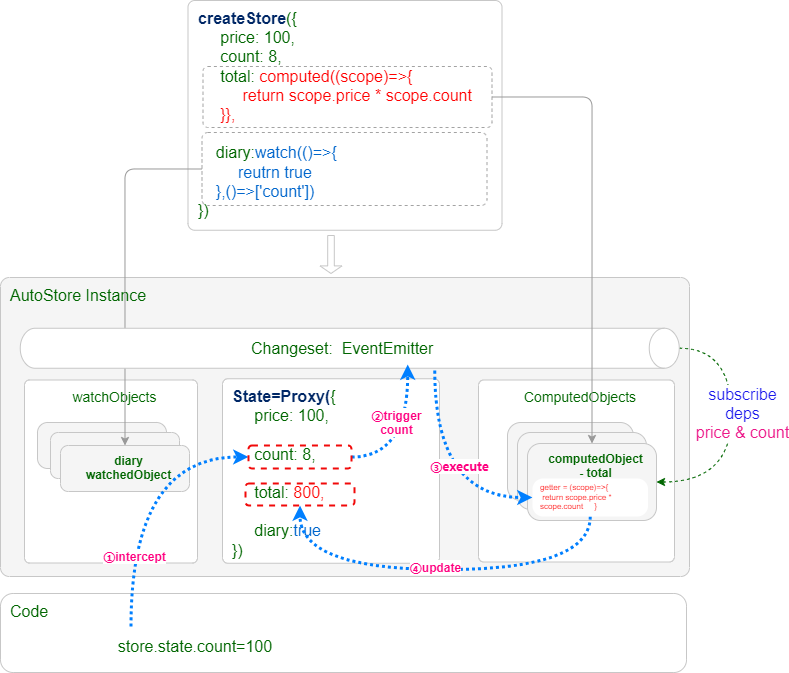

The diagram above was exported from draw.io. Its source (the exported page's mxGraphModel, read from the mxfile embedded in the PNG):
<mxGraphModel dx="1199" dy="953" grid="0" gridSize="80" guides="1" tooltips="1" connect="1" arrows="1" fold="1" page="1" pageScale="1" pageWidth="827" pageHeight="1169" background="#ffffff" math="0" shadow="0">
  <root>
    <mxCell id="0" />
    <mxCell id="1" parent="0" />
    <mxCell id="7" value="&lt;div style=&quot;font-size: 16px;&quot;&gt;&lt;span style=&quot;background-color: initial; font-size: 16px;&quot;&gt;AutoStore Instance&lt;/span&gt;&lt;/div&gt;" style="rounded=1;whiteSpace=wrap;html=1;arcSize=3;fillColor=#F5F5F5;fontColor=#006600;strokeColor=#C7C7C7;align=left;verticalAlign=top;fontSize=16;spacingTop=2;spacingLeft=8;" parent="1" vertex="1">
      <mxGeometry x="31" y="392" width="689" height="299" as="geometry" />
    </mxCell>
    <mxCell id="3" value="&lt;div style=&quot;font-size: 16px;&quot;&gt;&lt;span style=&quot;background-color: initial;&quot;&gt;&lt;font color=&quot;#002766&quot;&gt;&lt;b&gt;createStore&lt;/b&gt;&lt;/font&gt;({&lt;/span&gt;&lt;br&gt;&lt;/div&gt;&lt;div style=&quot;font-size: 16px;&quot;&gt;&lt;span style=&quot;background-color: initial;&quot;&gt;&amp;nbsp; &amp;nbsp; &amp;nbsp;price: 100,&lt;/span&gt;&lt;/div&gt;&lt;div style=&quot;font-size: 16px;&quot;&gt;&lt;span style=&quot;background-color: initial;&quot;&gt;&amp;nbsp; &amp;nbsp; &amp;nbsp;count: 8,&lt;/span&gt;&lt;/div&gt;&lt;div style=&quot;font-size: 16px;&quot;&gt;&lt;span style=&quot;background-color: initial;&quot;&gt;&amp;nbsp; &amp;nbsp; &amp;nbsp;total:&lt;font color=&quot;#ff0000&quot;&gt; computed((scope)=&amp;gt;{&lt;/font&gt;&lt;/span&gt;&lt;/div&gt;&lt;div style=&quot;font-size: 16px;&quot;&gt;&lt;span style=&quot;background-color: initial;&quot;&gt;&lt;font color=&quot;#ff0000&quot;&gt;&amp;nbsp; &amp;nbsp; &amp;nbsp; &amp;nbsp; &amp;nbsp; return scope.price * scope.count&lt;/font&gt;&lt;/span&gt;&lt;/div&gt;&lt;div style=&quot;font-size: 16px;&quot;&gt;&lt;span style=&quot;background-color: initial;&quot;&gt;&lt;font color=&quot;#ff0000&quot;&gt;&amp;nbsp; &amp;nbsp; &amp;nbsp;}},&lt;/font&gt;&lt;/span&gt;&lt;/div&gt;&lt;div style=&quot;font-size: 16px;&quot;&gt;&lt;span style=&quot;background-color: initial; font-size: 6px;&quot;&gt;&lt;font color=&quot;#ff0000&quot;&gt;&lt;br&gt;&lt;/font&gt;&lt;/span&gt;&lt;/div&gt;&lt;div style=&quot;font-size: 16px;&quot;&gt;&lt;span style=&quot;background-color: initial;&quot;&gt;&amp;nbsp; &amp;nbsp; diary:&lt;font color=&quot;#0066cc&quot;&gt;watch(()=&amp;gt;{&lt;/font&gt;&lt;/span&gt;&lt;/div&gt;&lt;div style=&quot;font-size: 16px;&quot;&gt;&lt;span style=&quot;background-color: initial;&quot;&gt;&lt;font color=&quot;#0066cc&quot;&gt;&amp;nbsp; &amp;nbsp; &amp;nbsp; &amp;nbsp; &amp;nbsp;reutrn true&lt;/font&gt;&lt;/span&gt;&lt;/div&gt;&lt;div style=&quot;font-size: 16px;&quot;&gt;&lt;span style=&quot;background-color: initial;&quot;&gt;&lt;font color=&quot;#0066cc&quot;&gt;&amp;nbsp; &amp;nbsp; },()=&amp;gt;['count'])&lt;/font&gt;&lt;/span&gt;&lt;/div&gt;&lt;div style=&quot;font-size: 16px;&quot;&gt;&lt;span style=&quot;background-color: initial;&quot;&gt;})&lt;/span&gt;&lt;br&gt;&lt;/div&gt;" style="rounded=1;whiteSpace=wrap;html=1;arcSize=3;fillColor=#FFFFFF;fontColor=#006600;strokeColor=#C7C7C7;align=left;verticalAlign=top;fontSize=16;spacingTop=2;spacingLeft=8;" parent="1" vertex="1">
      <mxGeometry x="218.5" y="115" width="314" height="229.75" as="geometry" />
    </mxCell>
    <mxCell id="4" value="&lt;div style=&quot;font-size: 14px;&quot;&gt;&lt;span style=&quot;background-color: initial; font-size: 14px;&quot;&gt;ComputedObjects&lt;/span&gt;&lt;/div&gt;" style="rounded=1;whiteSpace=wrap;html=1;arcSize=3;fillColor=#FFFFFF;fontColor=#006600;strokeColor=#C7C7C7;align=center;verticalAlign=top;fontSize=16;spacingTop=2;spacingLeft=8;strokeWidth=1;" parent="1" vertex="1">
      <mxGeometry x="509" y="494.5" width="196" height="182" as="geometry" />
    </mxCell>
    <mxCell id="5" value="&lt;div style=&quot;font-size: 14px;&quot;&gt;&lt;span style=&quot;background-color: initial; font-size: 14px;&quot;&gt;watchObjects&lt;/span&gt;&lt;/div&gt;" style="rounded=1;whiteSpace=wrap;html=1;arcSize=3;fillColor=#FFFFFF;fontColor=#006600;strokeColor=#C7C7C7;align=center;verticalAlign=top;fontSize=16;spacingTop=2;spacingLeft=8;strokeWidth=1;" parent="1" vertex="1">
      <mxGeometry x="55" y="494.5" width="173" height="183" as="geometry" />
    </mxCell>
    <mxCell id="14" value="&lt;div style=&quot;font-size: 16px;&quot;&gt;&lt;span style=&quot;background-color: initial;&quot;&gt;&lt;font color=&quot;#002766&quot;&gt;&lt;b&gt;State=Proxy(&lt;/b&gt;&lt;/font&gt;{&lt;/span&gt;&lt;br&gt;&lt;/div&gt;&lt;div style=&quot;font-size: 16px;&quot;&gt;&lt;span style=&quot;background-color: initial;&quot;&gt;&amp;nbsp; &amp;nbsp; &amp;nbsp;price: 100,&lt;/span&gt;&lt;/div&gt;&lt;div style=&quot;font-size: 16px;&quot;&gt;&lt;span style=&quot;background-color: initial;&quot;&gt;&lt;br&gt;&lt;/span&gt;&lt;/div&gt;&lt;div style=&quot;font-size: 16px;&quot;&gt;&lt;span style=&quot;background-color: initial;&quot;&gt;&amp;nbsp; &amp;nbsp; &amp;nbsp;count: 8,&lt;/span&gt;&lt;/div&gt;&lt;div style=&quot;font-size: 16px;&quot;&gt;&lt;span style=&quot;background-color: initial;&quot;&gt;&lt;br&gt;&lt;/span&gt;&lt;/div&gt;&lt;div style=&quot;font-size: 16px;&quot;&gt;&lt;span style=&quot;background-color: initial;&quot;&gt;&amp;nbsp; &amp;nbsp; &amp;nbsp;total:&lt;font color=&quot;#ff0000&quot;&gt;&amp;nbsp;800&lt;/font&gt;&lt;/span&gt;&lt;span style=&quot;color: rgb(255, 0, 0); background-color: initial;&quot;&gt;,&lt;/span&gt;&lt;/div&gt;&lt;div style=&quot;font-size: 16px;&quot;&gt;&lt;span style=&quot;background-color: initial;&quot;&gt;&lt;br&gt;&lt;/span&gt;&lt;/div&gt;&lt;div style=&quot;font-size: 16px;&quot;&gt;&lt;span style=&quot;background-color: initial;&quot;&gt;&amp;nbsp; &amp;nbsp; &amp;nbsp;diary:&lt;font color=&quot;#0066cc&quot;&gt;true&lt;/font&gt;&lt;/span&gt;&lt;/div&gt;&lt;div style=&quot;font-size: 16px;&quot;&gt;&lt;span style=&quot;background-color: initial;&quot;&gt;})&lt;/span&gt;&lt;br&gt;&lt;/div&gt;" style="rounded=1;whiteSpace=wrap;html=1;arcSize=3;fillColor=#FFFFFF;fontColor=#006600;strokeColor=#C7C7C7;align=left;verticalAlign=top;fontSize=16;spacingTop=2;spacingLeft=8;strokeWidth=1;" parent="1" vertex="1">
      <mxGeometry x="253" y="493.25" width="217" height="184.5" as="geometry" />
    </mxCell>
    <mxCell id="17" value="&lt;div style=&quot;font-size: 12px;&quot;&gt;&lt;br&gt;&lt;/div&gt;" style="rounded=1;whiteSpace=wrap;html=1;arcSize=17;fillColor=#F5F5F5;fontColor=#006600;strokeColor=#C7C7C7;align=center;verticalAlign=top;fontSize=16;spacingTop=2;spacingLeft=8;strokeWidth=1;fontStyle=1;" parent="1" vertex="1">
      <mxGeometry x="538" y="537" width="126" height="78" as="geometry" />
    </mxCell>
    <mxCell id="18" value="&lt;div style=&quot;font-size: 14px;&quot;&gt;&lt;br&gt;&lt;/div&gt;" style="rounded=1;whiteSpace=wrap;html=1;arcSize=8;fillColor=none;fontColor=#006600;strokeColor=#A3A3A3;align=center;verticalAlign=middle;fontSize=14;spacingTop=2;spacingLeft=8;dashed=1;" parent="1" vertex="1">
      <mxGeometry x="233.5" y="181" width="289" height="61" as="geometry" />
    </mxCell>
    <mxCell id="20" value="&lt;div style=&quot;font-size: 12px;&quot;&gt;&lt;br&gt;&lt;/div&gt;" style="rounded=1;whiteSpace=wrap;html=1;arcSize=17;fillColor=#F5F5F5;fontColor=#006600;strokeColor=#C7C7C7;align=center;verticalAlign=top;fontSize=16;spacingTop=2;spacingLeft=8;strokeWidth=1;fontStyle=1;" parent="1" vertex="1">
      <mxGeometry x="548" y="547" width="129" height="77" as="geometry" />
    </mxCell>
    <mxCell id="36" style="edgeStyle=orthogonalEdgeStyle;curved=1;html=1;exitX=1;exitY=0.5;exitDx=0;exitDy=0;entryX=0.5;entryY=0;entryDx=0;entryDy=0;entryPerimeter=0;fontSize=14;fontColor=#666666;strokeColor=#006600;dashed=1;startArrow=classic;startFill=1;endArrow=none;endFill=0;" parent="1" source="19" target="28" edge="1">
      <mxGeometry relative="1" as="geometry">
        <Array as="points">
          <mxPoint x="762" y="597" />
          <mxPoint x="762" y="463" />
        </Array>
      </mxGeometry>
    </mxCell>
    <mxCell id="37" value="subscribe&lt;br&gt;deps&lt;br&gt;&lt;font color=&quot;#ec1889&quot;&gt;price &amp;amp; count&lt;/font&gt;" style="edgeLabel;html=1;align=center;verticalAlign=middle;resizable=0;points=[];fontSize=16;fontColor=#1b18ec;" parent="36" vertex="1" connectable="0">
      <mxGeometry x="0.2826" y="-1" relative="1" as="geometry">
        <mxPoint x="9" y="23" as="offset" />
      </mxGeometry>
    </mxCell>
    <mxCell id="19" value="&lt;div style=&quot;font-size: 12px;&quot;&gt;&lt;span style=&quot;background-color: initial;&quot;&gt;computedObject -&amp;nbsp;&lt;/span&gt;&lt;span style=&quot;background-color: initial;&quot;&gt;total&lt;/span&gt;&lt;/div&gt;" style="rounded=1;whiteSpace=wrap;html=1;arcSize=17;fillColor=#F5F5F5;fontColor=#006600;strokeColor=#C7C7C7;align=center;verticalAlign=top;fontSize=16;spacingTop=2;spacingLeft=8;strokeWidth=1;fontStyle=1;" parent="1" vertex="1">
      <mxGeometry x="558" y="558" width="129" height="77" as="geometry" />
    </mxCell>
    <mxCell id="23" value="&lt;div style=&quot;font-size: 12px;&quot;&gt;&lt;br&gt;&lt;/div&gt;" style="rounded=1;whiteSpace=wrap;html=1;arcSize=22;fillColor=#F5F5F5;fontColor=#006600;strokeColor=#C7C7C7;align=left;verticalAlign=top;fontSize=16;spacingTop=2;spacingLeft=8;strokeWidth=1;" parent="1" vertex="1">
      <mxGeometry x="68" y="537" width="129" height="46" as="geometry" />
    </mxCell>
    <mxCell id="24" value="&lt;div style=&quot;font-size: 12px;&quot;&gt;&lt;br&gt;&lt;/div&gt;" style="rounded=1;whiteSpace=wrap;html=1;arcSize=17;fillColor=#F5F5F5;fontColor=#006600;strokeColor=#C7C7C7;align=left;verticalAlign=top;fontSize=16;spacingTop=2;spacingLeft=8;strokeWidth=1;" parent="1" vertex="1">
      <mxGeometry x="81" y="547" width="129" height="46" as="geometry" />
    </mxCell>
    <mxCell id="25" value="&lt;div style=&quot;font-size: 12px;&quot;&gt;&lt;div&gt;&lt;span style=&quot;background-color: initial;&quot;&gt;diary&lt;/span&gt;&lt;/div&gt;&lt;div&gt;&lt;span style=&quot;background-color: initial;&quot;&gt;watchedObject&lt;/span&gt;&lt;/div&gt;&lt;/div&gt;" style="rounded=1;whiteSpace=wrap;html=1;arcSize=17;fillColor=#F5F5F5;fontColor=#006600;strokeColor=#C7C7C7;align=center;verticalAlign=top;fontSize=16;spacingTop=2;spacingLeft=8;strokeWidth=1;fontStyle=1" parent="1" vertex="1">
      <mxGeometry x="91" y="560" width="129" height="46" as="geometry" />
    </mxCell>
    <mxCell id="26" value="&lt;div style=&quot;font-size: 14px;&quot;&gt;&lt;br&gt;&lt;/div&gt;" style="rounded=1;whiteSpace=wrap;html=1;arcSize=8;fillColor=none;fontColor=#006600;strokeColor=#A3A3A3;align=center;verticalAlign=middle;fontSize=14;spacingTop=2;spacingLeft=8;dashed=1;" parent="1" vertex="1">
      <mxGeometry x="232.5" y="247" width="285" height="73" as="geometry" />
    </mxCell>
    <mxCell id="27" style="edgeStyle=orthogonalEdgeStyle;html=1;exitX=0;exitY=0.5;exitDx=0;exitDy=0;entryX=0.5;entryY=0;entryDx=0;entryDy=0;fontSize=14;fontColor=#666666;strokeColor=#999999;" parent="1" source="26" target="25" edge="1">
      <mxGeometry relative="1" as="geometry">
        <mxPoint x="586" y="296.5" as="sourcePoint" />
        <mxPoint x="697.5" y="578" as="targetPoint" />
      </mxGeometry>
    </mxCell>
    <mxCell id="59" style="edgeStyle=orthogonalEdgeStyle;curved=1;html=1;exitX=1.056;exitY=0.371;exitDx=0;exitDy=0;exitPerimeter=0;entryX=0;entryY=0.5;entryDx=0;entryDy=0;dashed=1;dashPattern=1 1;strokeColor=#007FFF;fontSize=14;fontColor=#666666;strokeWidth=3;" edge="1" parent="1" source="28" target="33">
      <mxGeometry relative="1" as="geometry" />
    </mxCell>
    <mxCell id="60" value="&lt;span style=&quot;color: rgb(255, 0, 128); font-family: &amp;quot;PingFang SC&amp;quot;, &amp;quot;Microsoft YaHei&amp;quot;, sans-serif; font-size: 12px; font-weight: 700; text-align: start;&quot;&gt;③execute&lt;/span&gt;" style="edgeLabel;html=1;align=center;verticalAlign=middle;resizable=0;points=[];" vertex="1" connectable="0" parent="59">
      <mxGeometry x="-0.1543" y="24" relative="1" as="geometry">
        <mxPoint as="offset" />
      </mxGeometry>
    </mxCell>
    <mxCell id="28" value="" style="shape=cylinder3;boundedLbl=1;backgroundOutline=1;size=15;strokeColor=#C7C7C7;strokeWidth=1;fillColor=#FFFFFF;fontSize=16;align=left;verticalAlign=top;fontColor=#006600;rounded=1;arcSize=3;spacingTop=2;spacingLeft=8;rotation=90;labelPosition=center;verticalLabelPosition=middle;html=1;textDirection=rtl;" parent="1" vertex="1">
      <mxGeometry x="360.25" y="133.25" width="40" height="659" as="geometry" />
    </mxCell>
    <mxCell id="29" value="Changeset:&amp;nbsp; EventEmitter" style="text;whiteSpace=wrap;html=1;fontColor=#006600;fontSize=16;fillColor=#FFFFFF;strokeColor=none;rounded=1;arcSize=3;spacingTop=2;spacingLeft=8;strokeWidth=1;" parent="1" vertex="1">
      <mxGeometry x="272" y="445" width="206" height="26" as="geometry" />
    </mxCell>
    <mxCell id="30" value="&lt;div style=&quot;font-size: 16px;&quot;&gt;&lt;span style=&quot;background-color: initial; font-size: 16px;&quot;&gt;Code&lt;/span&gt;&lt;/div&gt;" style="rounded=1;whiteSpace=wrap;html=1;arcSize=16;fillColor=none;fontColor=#006600;strokeColor=#C7C7C7;align=left;verticalAlign=top;fontSize=16;spacingTop=2;spacingLeft=8;" parent="1" vertex="1">
      <mxGeometry x="31" y="708" width="686" height="79" as="geometry" />
    </mxCell>
    <mxCell id="55" style="edgeStyle=orthogonalEdgeStyle;curved=1;html=1;exitX=0.25;exitY=0;exitDx=0;exitDy=0;entryX=0;entryY=0.5;entryDx=0;entryDy=0;dashed=1;dashPattern=1 1;strokeColor=#007FFF;fontSize=14;fontColor=#666666;strokeWidth=3;" edge="1" parent="1" source="31" target="40">
      <mxGeometry relative="1" as="geometry" />
    </mxCell>
    <mxCell id="56" value="&lt;span style=&quot;border-color: var(--border-color); color: rgb(255, 0, 128); font-size: 12px; font-weight: 700; font-family: &amp;quot;PingFang SC&amp;quot;, &amp;quot;Microsoft YaHei&amp;quot;, sans-serif; text-align: start;&quot;&gt;①&lt;/span&gt;&lt;span style=&quot;color: rgb(255, 0, 128); font-size: 12px; font-weight: 700;&quot;&gt;intercept&lt;/span&gt;" style="edgeLabel;html=1;align=center;verticalAlign=middle;resizable=0;points=[];" vertex="1" connectable="0" parent="55">
      <mxGeometry x="-0.5115" y="-3" relative="1" as="geometry">
        <mxPoint as="offset" />
      </mxGeometry>
    </mxCell>
    <mxCell id="31" value="&lt;span style=&quot;color: rgb(0, 102, 0); font-family: Helvetica; font-size: 16px; font-style: normal; font-variant-ligatures: normal; font-variant-caps: normal; font-weight: 400; letter-spacing: normal; orphans: 2; text-align: center; text-indent: 0px; text-transform: none; widows: 2; word-spacing: 0px; -webkit-text-stroke-width: 0px; text-decoration-thickness: initial; text-decoration-style: initial; text-decoration-color: initial; float: none; display: inline !important;&quot;&gt;store.state.count=100&lt;/span&gt;" style="text;whiteSpace=wrap;html=1;fontSize=16;align=center;verticalAlign=middle;fillColor=none;fontColor=#006600;strokeWidth=2;rounded=1;arcSize=38;spacingTop=2;spacingLeft=8;" parent="1" vertex="1">
      <mxGeometry x="101" y="741" width="242" height="38" as="geometry" />
    </mxCell>
    <mxCell id="16" style="edgeStyle=orthogonalEdgeStyle;html=1;exitX=1;exitY=0.5;exitDx=0;exitDy=0;entryX=0.5;entryY=0;entryDx=0;entryDy=0;fontSize=14;fontColor=#666666;strokeColor=#999999;" parent="1" source="18" target="19" edge="1">
      <mxGeometry relative="1" as="geometry">
        <mxPoint x="608" y="437" as="targetPoint" />
      </mxGeometry>
    </mxCell>
    <mxCell id="61" style="edgeStyle=orthogonalEdgeStyle;curved=1;html=1;exitX=0.5;exitY=1;exitDx=0;exitDy=0;entryX=0.5;entryY=1;entryDx=0;entryDy=0;dashed=1;dashPattern=1 1;strokeColor=#007FFF;fontSize=14;fontColor=#666666;strokeWidth=3;" edge="1" parent="1" source="33" target="49">
      <mxGeometry relative="1" as="geometry">
        <Array as="points">
          <mxPoint x="621" y="684" />
          <mxPoint x="331" y="684" />
        </Array>
      </mxGeometry>
    </mxCell>
    <mxCell id="62" value="&lt;span style=&quot;border-color: var(--border-color); color: rgb(255, 0, 128); font-size: 12px; font-weight: 700; font-family: &amp;quot;PingFang SC&amp;quot;, &amp;quot;Microsoft YaHei&amp;quot;, sans-serif; text-align: start;&quot;&gt;④&lt;/span&gt;&lt;span style=&quot;color: rgb(255, 0, 128); font-size: 12px; font-weight: 700;&quot;&gt;update&lt;/span&gt;" style="edgeLabel;html=1;align=center;verticalAlign=middle;resizable=0;points=[];" vertex="1" connectable="0" parent="61">
      <mxGeometry x="0.3277" y="-6" relative="1" as="geometry">
        <mxPoint x="62" y="3" as="offset" />
      </mxGeometry>
    </mxCell>
    <mxCell id="33" value="&lt;div style=&quot;font-size: 8px;&quot;&gt;&lt;div style=&quot;border-color: var(--border-color); font-size: 8px;&quot;&gt;&lt;span style=&quot;border-color: var(--border-color); background-color: initial; font-size: 8px;&quot;&gt;&lt;font style=&quot;border-color: var(--border-color); font-size: 8px;&quot; color=&quot;#ff0000&quot;&gt;getter = (scope)=&amp;gt;{&lt;/font&gt;&lt;/span&gt;&lt;/div&gt;&lt;div style=&quot;border-color: var(--border-color); font-size: 8px;&quot;&gt;&lt;span style=&quot;border-color: var(--border-color); background-color: initial; font-size: 8px;&quot;&gt;&lt;font style=&quot;border-color: var(--border-color); font-size: 8px;&quot; color=&quot;#ff0000&quot;&gt;&amp;nbsp;return scope.price * scope.count&amp;nbsp; &amp;nbsp; &amp;nbsp;&lt;/font&gt;&lt;/span&gt;&lt;span style=&quot;color: rgb(255, 0, 0); background-color: initial;&quot;&gt;}&lt;/span&gt;&lt;/div&gt;&lt;/div&gt;" style="rounded=1;whiteSpace=wrap;html=1;arcSize=28;fillColor=#FFFFFF;fontColor=#006600;strokeColor=none;align=left;verticalAlign=top;fontSize=8;spacingTop=0;spacingLeft=8;strokeWidth=3;spacing=0;" parent="1" vertex="1">
      <mxGeometry x="563" y="593" width="115.5" height="38" as="geometry" />
    </mxCell>
    <mxCell id="57" style="edgeStyle=orthogonalEdgeStyle;curved=1;html=1;exitX=1;exitY=0.5;exitDx=0;exitDy=0;entryX=0.906;entryY=0.412;entryDx=0;entryDy=0;entryPerimeter=0;dashed=1;dashPattern=1 1;strokeColor=#007FFF;fontSize=14;fontColor=#666666;strokeWidth=3;" edge="1" parent="1" source="40" target="28">
      <mxGeometry relative="1" as="geometry" />
    </mxCell>
    <mxCell id="58" value="&lt;span style=&quot;border-color: var(--border-color); color: rgb(255, 0, 128); font-size: 12px; font-weight: 700; font-family: &amp;quot;PingFang SC&amp;quot;, &amp;quot;Microsoft YaHei&amp;quot;, sans-serif; text-align: start;&quot;&gt;②&lt;/span&gt;&lt;span style=&quot;color: rgb(255, 0, 128); font-size: 12px; font-weight: 700;&quot;&gt;trigger&lt;/span&gt;&lt;br style=&quot;border-color: var(--border-color); color: rgb(255, 0, 128); font-size: 12px; font-weight: 700;&quot;&gt;&lt;span style=&quot;color: rgb(255, 0, 128); font-size: 12px; font-weight: 700;&quot;&gt;count&lt;/span&gt;" style="edgeLabel;html=1;align=center;verticalAlign=middle;resizable=0;points=[];" vertex="1" connectable="0" parent="57">
      <mxGeometry x="0.6905" relative="1" as="geometry">
        <mxPoint x="-12" y="35" as="offset" />
      </mxGeometry>
    </mxCell>
    <mxCell id="40" value="" style="rounded=1;whiteSpace=wrap;html=1;dashed=1;labelBackgroundColor=none;strokeColor=#f10909;strokeWidth=2;fontSize=16;fontColor=#ec1889;fillColor=none;" parent="1" vertex="1">
      <mxGeometry x="279" y="560" width="103" height="23" as="geometry" />
    </mxCell>
    <mxCell id="49" value="" style="rounded=1;whiteSpace=wrap;html=1;dashed=1;labelBackgroundColor=none;strokeColor=#f10909;strokeWidth=2;fontSize=16;fontColor=#ec1889;fillColor=none;" parent="1" vertex="1">
      <mxGeometry x="276" y="598" width="109" height="22" as="geometry" />
    </mxCell>
    <mxCell id="54" value="" style="shape=singleArrow;direction=south;whiteSpace=wrap;html=1;strokeColor=#C7C7C7;strokeWidth=1;fillColor=none;" vertex="1" parent="1">
      <mxGeometry x="350.5" y="350" width="22" height="38" as="geometry" />
    </mxCell>
  </root>
</mxGraphModel>